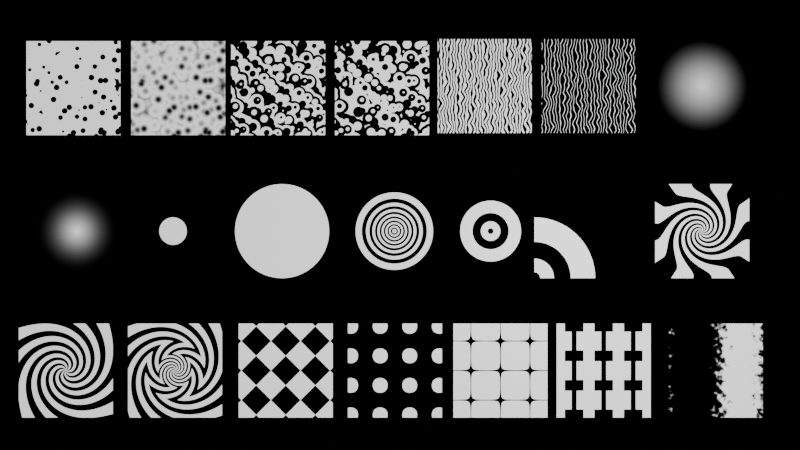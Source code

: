 # Source: Pattern02.blend  (saved by Blender 4.3.32; exported with 4.5.12 LTS)
import bpy
from mathutils import Matrix  # noqa: F401  (used for matrix-valued properties, if any)

bpy.ops.wm.read_factory_settings(use_empty=True)
scene = bpy.context.scene
scene.name = 'Scene'

# ---- collections
col_collection = bpy.data.collections.new('Collection'); scene.collection.children.link(col_collection)

# ---- materials (node trees are filled in below, after node groups)
mat_material_026 = bpy.data.materials.new('Material.026')
mat_material_027 = bpy.data.materials.new('Material.027')
mat_material_028 = bpy.data.materials.new('Material.028')
mat_material_029 = bpy.data.materials.new('Material.029')
mat_material_030 = bpy.data.materials.new('Material.030')
mat_material_031 = bpy.data.materials.new('Material.031')
mat_material_032 = bpy.data.materials.new('Material.032')
mat_material_033 = bpy.data.materials.new('Material.033')
mat_material_034 = bpy.data.materials.new('Material.034')
mat_material_035 = bpy.data.materials.new('Material.035')
mat_material_036 = bpy.data.materials.new('Material.036')
mat_material_037 = bpy.data.materials.new('Material.037')
mat_material_038 = bpy.data.materials.new('Material.038')
mat_material_039 = bpy.data.materials.new('Material.039')
mat_material_040 = bpy.data.materials.new('Material.040')
mat_material_041 = bpy.data.materials.new('Material.041')
mat_material_042 = bpy.data.materials.new('Material.042')
mat_material_043 = bpy.data.materials.new('Material.043')
mat_material_044 = bpy.data.materials.new('Material.044')
mat_material_045 = bpy.data.materials.new('Material.045')
mat_material_046 = bpy.data.materials.new('Material.046')

# ---- material node trees
mat_material_026.use_nodes = True; mat_material_026.node_tree.nodes.clear()
_N = mat_material_026.node_tree.nodes; _L = mat_material_026.node_tree.links
n0 = _N.new('ShaderNodeOutputMaterial'); n0.name = 'Material Output'; n0.location = (1618, 360)
n1 = _N.new('ShaderNodeTexWave'); n1.name = 'Wave Texture'; n1.location = (788, 297)
n1.inputs[1].default_value = 2.5
n2 = _N.new('ShaderNodeMapping'); n2.name = 'Mapping'; n2.location = (588, 306)
n3 = _N.new('ShaderNodeTexCoord'); n3.name = 'Texture Coordinate'; n3.location = (-8, 99)
n4 = _N.new('ShaderNodeMix'); n4.name = 'Mix'; n4.location = (978, 328)
n4.data_type = 'RGBA'
n4.blend_type = 'BURN'
n4.inputs[7].default_value = (0.0, 0.0, 0.0, 1.0)
n5 = _N.new('ShaderNodeMix'); n5.name = 'Mix.001'; n5.location = (1158, 355)
n5.data_type = 'RGBA'
n5.blend_type = 'DODGE'
n5.inputs[0].default_value = 1.0
n5.inputs[7].default_value = (1.0, 1.0, 1.0, 1.0)
n6 = _N.new('ShaderNodeBsdfPrincipled'); n6.name = 'Principled BSDF'; n6.location = (1338, 397)
n6.inputs[28].default_value = 1.0
n7 = _N.new('ShaderNodeTexVoronoi'); n7.name = 'Voronoi Texture'; n7.location = (184, 412)
n8 = _N.new('ShaderNodeMix'); n8.name = 'Mix.002'; n8.location = (416, 248)
n8.inputs[0].default_value = 0.9
_L.new(n6.outputs[0], n0.inputs[0])
_L.new(n1.outputs[0], n4.inputs[6])
_L.new(n4.outputs[2], n5.inputs[6])
_L.new(n5.outputs[2], n6.inputs[4])
_L.new(n5.outputs[2], n6.inputs[27])
_L.new(n5.outputs[2], n6.inputs[0])
_L.new(n2.outputs[0], n1.inputs[0])
_L.new(n3.outputs[3], n7.inputs[0])
_L.new(n7.outputs[1], n8.inputs[6])
_L.new(n3.outputs[3], n8.inputs[7])
_L.new(n7.outputs[0], n8.inputs[2])
_L.new(n8.outputs[0], n2.inputs[0])
n0.is_active_output = True
mat_material_027.use_nodes = True; mat_material_027.node_tree.nodes.clear()
_N = mat_material_027.node_tree.nodes; _L = mat_material_027.node_tree.links
n0 = _N.new('ShaderNodeOutputMaterial'); n0.name = 'Material Output'; n0.location = (1618, 360)
n1 = _N.new('ShaderNodeTexWave'); n1.name = 'Wave Texture'; n1.location = (1053, 281)
n1.inputs[1].default_value = 2.5
n2 = _N.new('ShaderNodeMapping'); n2.name = 'Mapping'; n2.location = (852, 290)
n3 = _N.new('ShaderNodeTexCoord'); n3.name = 'Texture Coordinate'; n3.location = (257, 83)
n4 = _N.new('ShaderNodeBsdfPrincipled'); n4.name = 'Principled BSDF'; n4.location = (1338, 397)
n4.inputs[28].default_value = 1.0
n5 = _N.new('ShaderNodeTexVoronoi'); n5.name = 'Voronoi Texture'; n5.location = (448, 395)
n6 = _N.new('ShaderNodeMix'); n6.name = 'Mix.002'; n6.location = (681, 231)
n6.inputs[0].default_value = 0.9
_L.new(n4.outputs[0], n0.inputs[0])
_L.new(n2.outputs[0], n1.inputs[0])
_L.new(n3.outputs[3], n5.inputs[0])
_L.new(n5.outputs[1], n6.inputs[6])
_L.new(n3.outputs[3], n6.inputs[7])
_L.new(n5.outputs[0], n6.inputs[2])
_L.new(n6.outputs[0], n2.inputs[0])
_L.new(n1.outputs[0], n4.inputs[0])
_L.new(n1.outputs[0], n4.inputs[4])
_L.new(n1.outputs[0], n4.inputs[27])
n0.is_active_output = True
mat_material_028.use_nodes = True; mat_material_028.node_tree.nodes.clear()
_N = mat_material_028.node_tree.nodes; _L = mat_material_028.node_tree.links
n0 = _N.new('ShaderNodeOutputMaterial'); n0.name = 'Material Output'; n0.location = (1618, 360)
n1 = _N.new('ShaderNodeTexWave'); n1.name = 'Wave Texture'; n1.location = (788, 297)
n1.inputs[1].default_value = 2.5
n2 = _N.new('ShaderNodeMapping'); n2.name = 'Mapping'; n2.location = (588, 306)
n3 = _N.new('ShaderNodeTexCoord'); n3.name = 'Texture Coordinate'; n3.location = (-8, 99)
n4 = _N.new('ShaderNodeMix'); n4.name = 'Mix'; n4.location = (978, 328)
n4.data_type = 'RGBA'
n4.blend_type = 'BURN'
n4.inputs[7].default_value = (0.0, 0.0, 0.0, 1.0)
n5 = _N.new('ShaderNodeMix'); n5.name = 'Mix.001'; n5.location = (1158, 355)
n5.data_type = 'RGBA'
n5.blend_type = 'DODGE'
n5.inputs[0].default_value = 1.0
n5.inputs[7].default_value = (1.0, 1.0, 1.0, 1.0)
n6 = _N.new('ShaderNodeBsdfPrincipled'); n6.name = 'Principled BSDF'; n6.location = (1338, 397)
n6.inputs[28].default_value = 1.0
n7 = _N.new('ShaderNodeTexVoronoi'); n7.name = 'Voronoi Texture'; n7.location = (184, 412)
n8 = _N.new('ShaderNodeMix'); n8.name = 'Mix.002'; n8.location = (416, 248)
n8.inputs[0].default_value = 0.7917
_L.new(n6.outputs[0], n0.inputs[0])
_L.new(n1.outputs[0], n4.inputs[6])
_L.new(n4.outputs[2], n5.inputs[6])
_L.new(n5.outputs[2], n6.inputs[4])
_L.new(n5.outputs[2], n6.inputs[27])
_L.new(n5.outputs[2], n6.inputs[0])
_L.new(n2.outputs[0], n1.inputs[0])
_L.new(n3.outputs[3], n7.inputs[0])
_L.new(n7.outputs[1], n8.inputs[6])
_L.new(n3.outputs[3], n8.inputs[7])
_L.new(n7.outputs[0], n8.inputs[2])
_L.new(n8.outputs[0], n2.inputs[0])
_L.new(n3.outputs[3], n8.inputs[3])
n0.is_active_output = True
mat_material_029.use_nodes = True; mat_material_029.node_tree.nodes.clear()
_N = mat_material_029.node_tree.nodes; _L = mat_material_029.node_tree.links
n0 = _N.new('ShaderNodeOutputMaterial'); n0.name = 'Material Output'; n0.location = (1618, 360)
n1 = _N.new('ShaderNodeTexWave'); n1.name = 'Wave Texture'; n1.location = (788, 297)
n1.inputs[1].default_value = 2.5
n2 = _N.new('ShaderNodeMapping'); n2.name = 'Mapping'; n2.location = (588, 306)
n3 = _N.new('ShaderNodeTexCoord'); n3.name = 'Texture Coordinate'; n3.location = (-8, 99)
n4 = _N.new('ShaderNodeMix'); n4.name = 'Mix'; n4.location = (978, 328)
n4.data_type = 'RGBA'
n4.blend_type = 'BURN'
n4.inputs[7].default_value = (0.0, 0.0, 0.0, 1.0)
n5 = _N.new('ShaderNodeMix'); n5.name = 'Mix.001'; n5.location = (1158, 355)
n5.data_type = 'RGBA'
n5.blend_type = 'DODGE'
n5.inputs[0].default_value = 1.0
n5.inputs[7].default_value = (1.0, 1.0, 1.0, 1.0)
n6 = _N.new('ShaderNodeBsdfPrincipled'); n6.name = 'Principled BSDF'; n6.location = (1338, 397)
n6.inputs[28].default_value = 1.0
n7 = _N.new('ShaderNodeTexVoronoi'); n7.name = 'Voronoi Texture'; n7.location = (184, 412)
n8 = _N.new('ShaderNodeMix'); n8.name = 'Mix.002'; n8.location = (416, 248)
n8.inputs[0].default_value = 0.7917
_L.new(n6.outputs[0], n0.inputs[0])
_L.new(n1.outputs[0], n4.inputs[6])
_L.new(n4.outputs[2], n5.inputs[6])
_L.new(n5.outputs[2], n6.inputs[4])
_L.new(n5.outputs[2], n6.inputs[27])
_L.new(n5.outputs[2], n6.inputs[0])
_L.new(n2.outputs[0], n1.inputs[0])
_L.new(n3.outputs[3], n7.inputs[0])
_L.new(n7.outputs[1], n8.inputs[6])
_L.new(n3.outputs[3], n8.inputs[7])
_L.new(n7.outputs[0], n8.inputs[2])
_L.new(n8.outputs[0], n2.inputs[0])
_L.new(n3.outputs[2], n8.inputs[3])
n0.is_active_output = True
mat_material_030.use_nodes = True; mat_material_030.node_tree.nodes.clear()
_N = mat_material_030.node_tree.nodes; _L = mat_material_030.node_tree.links
n0 = _N.new('ShaderNodeOutputMaterial'); n0.name = 'Material Output'; n0.location = (1618, 360)
n1 = _N.new('ShaderNodeTexWave'); n1.name = 'Wave Texture'; n1.location = (788, 297)
n2 = _N.new('ShaderNodeMapping'); n2.name = 'Mapping'; n2.location = (588, 306)
n3 = _N.new('ShaderNodeTexCoord'); n3.name = 'Texture Coordinate'; n3.location = (-8, 99)
n4 = _N.new('ShaderNodeMix'); n4.name = 'Mix'; n4.location = (978, 328)
n4.data_type = 'RGBA'
n4.blend_type = 'BURN'
n4.inputs[7].default_value = (0.0, 0.0, 0.0, 1.0)
n5 = _N.new('ShaderNodeMix'); n5.name = 'Mix.001'; n5.location = (1158, 355)
n5.data_type = 'RGBA'
n5.blend_type = 'DODGE'
n5.inputs[0].default_value = 1.0
n5.inputs[7].default_value = (1.0, 1.0, 1.0, 1.0)
n6 = _N.new('ShaderNodeBsdfPrincipled'); n6.name = 'Principled BSDF'; n6.location = (1338, 397)
n6.inputs[28].default_value = 1.0
n7 = _N.new('ShaderNodeTexVoronoi'); n7.name = 'Voronoi Texture'; n7.location = (184, 412)
n8 = _N.new('ShaderNodeMix'); n8.name = 'Mix.003'; n8.location = (384, 221)
n8.data_type = 'RGBA'
n8.inputs[0].default_value = 0.9
_L.new(n6.outputs[0], n0.inputs[0])
_L.new(n1.outputs[0], n4.inputs[6])
_L.new(n4.outputs[2], n5.inputs[6])
_L.new(n5.outputs[2], n6.inputs[4])
_L.new(n5.outputs[2], n6.inputs[27])
_L.new(n5.outputs[2], n6.inputs[0])
_L.new(n2.outputs[0], n1.inputs[0])
_L.new(n3.outputs[3], n7.inputs[0])
_L.new(n3.outputs[3], n8.inputs[7])
_L.new(n7.outputs[0], n8.inputs[6])
_L.new(n8.outputs[2], n2.inputs[0])
n0.is_active_output = True
mat_material_031.use_nodes = True; mat_material_031.node_tree.nodes.clear()
_N = mat_material_031.node_tree.nodes; _L = mat_material_031.node_tree.links
n0 = _N.new('ShaderNodeOutputMaterial'); n0.name = 'Material Output'; n0.location = (1618, 360)
n1 = _N.new('ShaderNodeTexWave'); n1.name = 'Wave Texture'; n1.location = (788, 297)
n2 = _N.new('ShaderNodeMapping'); n2.name = 'Mapping'; n2.location = (588, 306)
n3 = _N.new('ShaderNodeTexCoord'); n3.name = 'Texture Coordinate'; n3.location = (-8, 99)
n4 = _N.new('ShaderNodeMix'); n4.name = 'Mix'; n4.location = (978, 328)
n4.data_type = 'RGBA'
n4.blend_type = 'BURN'
n4.inputs[0].default_value = 0.96
n4.inputs[7].default_value = (0.0, 0.0, 0.0, 1.0)
n5 = _N.new('ShaderNodeMix'); n5.name = 'Mix.001'; n5.location = (1158, 355)
n5.data_type = 'RGBA'
n5.blend_type = 'DODGE'
n5.inputs[0].default_value = 1.0
n5.inputs[7].default_value = (1.0, 1.0, 1.0, 1.0)
n6 = _N.new('ShaderNodeBsdfPrincipled'); n6.name = 'Principled BSDF'; n6.location = (1338, 397)
n6.inputs[28].default_value = 1.0
n7 = _N.new('ShaderNodeTexVoronoi'); n7.name = 'Voronoi Texture'; n7.location = (184, 412)
n8 = _N.new('ShaderNodeMix'); n8.name = 'Mix.003'; n8.location = (384, 221)
n8.data_type = 'RGBA'
n8.inputs[0].default_value = 0.9
_L.new(n6.outputs[0], n0.inputs[0])
_L.new(n1.outputs[0], n4.inputs[6])
_L.new(n4.outputs[2], n5.inputs[6])
_L.new(n5.outputs[2], n6.inputs[4])
_L.new(n5.outputs[2], n6.inputs[27])
_L.new(n5.outputs[2], n6.inputs[0])
_L.new(n2.outputs[0], n1.inputs[0])
_L.new(n3.outputs[3], n7.inputs[0])
_L.new(n3.outputs[3], n8.inputs[7])
_L.new(n7.outputs[0], n8.inputs[6])
_L.new(n8.outputs[2], n2.inputs[0])
n0.is_active_output = True
mat_material_032.use_nodes = True; mat_material_032.node_tree.nodes.clear()
_N = mat_material_032.node_tree.nodes; _L = mat_material_032.node_tree.links
n0 = _N.new('ShaderNodeOutputMaterial'); n0.name = 'Material Output'; n0.location = (1618, 360)
n1 = _N.new('ShaderNodeTexCoord'); n1.name = 'Texture Coordinate'; n1.location = (763, 331)
n2 = _N.new('ShaderNodeTexGradient'); n2.name = 'Gradient Texture.001'; n2.location = (947, 288)
n2.gradient_type = 'QUADRATIC_SPHERE'
_L.new(n1.outputs[3], n2.inputs[0])
_L.new(n2.outputs[0], n0.inputs[0])
n0.is_active_output = True
mat_material_033.use_nodes = True; mat_material_033.node_tree.nodes.clear()
_N = mat_material_033.node_tree.nodes; _L = mat_material_033.node_tree.links
n0 = _N.new('ShaderNodeOutputMaterial'); n0.name = 'Material Output'; n0.location = (1618, 360)
n1 = _N.new('ShaderNodeTexCoord'); n1.name = 'Texture Coordinate'; n1.location = (862, 342)
n2 = _N.new('ShaderNodeBsdfPrincipled'); n2.name = 'Principled BSDF'; n2.location = (1338, 397)
n2.inputs[28].default_value = 1.0
n3 = _N.new('ShaderNodeTexGradient'); n3.name = 'Gradient Texture.001'; n3.location = (1046, 299)
n3.gradient_type = 'QUADRATIC_SPHERE'
_L.new(n2.outputs[0], n0.inputs[0])
_L.new(n1.outputs[3], n3.inputs[0])
_L.new(n3.outputs[0], n2.inputs[0])
_L.new(n3.outputs[0], n2.inputs[27])
_L.new(n3.outputs[0], n2.inputs[4])
n0.is_active_output = True
mat_material_034.use_nodes = True; mat_material_034.node_tree.nodes.clear()
_N = mat_material_034.node_tree.nodes; _L = mat_material_034.node_tree.links
n0 = _N.new('ShaderNodeOutputMaterial'); n0.name = 'Material Output'; n0.location = (1618, 360)
n1 = _N.new('ShaderNodeTexCoord'); n1.name = 'Texture Coordinate'; n1.location = (612, 278)
n2 = _N.new('ShaderNodeMix'); n2.name = 'Mix'; n2.location = (978, 328)
n2.data_type = 'RGBA'
n2.blend_type = 'BURN'
n2.inputs[7].default_value = (0.0, 0.0, 0.0, 1.0)
n3 = _N.new('ShaderNodeMix'); n3.name = 'Mix.001'; n3.location = (1158, 355)
n3.data_type = 'RGBA'
n3.blend_type = 'DODGE'
n3.inputs[0].default_value = 1.0
n3.inputs[7].default_value = (1.0, 1.0, 1.0, 1.0)
n4 = _N.new('ShaderNodeBsdfPrincipled'); n4.name = 'Principled BSDF'; n4.location = (1338, 397)
n4.inputs[28].default_value = 1.0
n5 = _N.new('ShaderNodeTexGradient'); n5.name = 'Gradient Texture.001'; n5.location = (796, 236)
n5.gradient_type = 'QUADRATIC_SPHERE'
_L.new(n4.outputs[0], n0.inputs[0])
_L.new(n2.outputs[2], n3.inputs[6])
_L.new(n1.outputs[3], n5.inputs[0])
_L.new(n3.outputs[2], n4.inputs[0])
_L.new(n3.outputs[2], n4.inputs[4])
_L.new(n3.outputs[2], n4.inputs[27])
_L.new(n5.outputs[0], n2.inputs[6])
n0.is_active_output = True
mat_material_035.use_nodes = True; mat_material_035.node_tree.nodes.clear()
_N = mat_material_035.node_tree.nodes; _L = mat_material_035.node_tree.links
n0 = _N.new('ShaderNodeOutputMaterial'); n0.name = 'Material Output'; n0.location = (1618, 360)
n1 = _N.new('ShaderNodeTexCoord'); n1.name = 'Texture Coordinate'; n1.location = (720, 261)
n2 = _N.new('ShaderNodeMix'); n2.name = 'Mix.001'; n2.location = (1158, 355)
n2.data_type = 'RGBA'
n2.blend_type = 'DODGE'
n2.inputs[0].default_value = 1.0
n2.inputs[7].default_value = (1.0, 1.0, 1.0, 1.0)
n3 = _N.new('ShaderNodeBsdfPrincipled'); n3.name = 'Principled BSDF'; n3.location = (1338, 397)
n3.inputs[28].default_value = 1.0
n4 = _N.new('ShaderNodeTexGradient'); n4.name = 'Gradient Texture.001'; n4.location = (904, 218)
n4.gradient_type = 'QUADRATIC_SPHERE'
_L.new(n3.outputs[0], n0.inputs[0])
_L.new(n1.outputs[3], n4.inputs[0])
_L.new(n2.outputs[2], n3.inputs[0])
_L.new(n2.outputs[2], n3.inputs[4])
_L.new(n2.outputs[2], n3.inputs[27])
_L.new(n4.outputs[0], n2.inputs[6])
n0.is_active_output = True
mat_material_036.use_nodes = True; mat_material_036.node_tree.nodes.clear()
_N = mat_material_036.node_tree.nodes; _L = mat_material_036.node_tree.links
n0 = _N.new('ShaderNodeOutputMaterial'); n0.name = 'Material Output'; n0.location = (1618, 360)
n1 = _N.new('ShaderNodeTexWave'); n1.name = 'Wave Texture'; n1.location = (788, 297)
n1.inputs[1].default_value = 2.5
n2 = _N.new('ShaderNodeTexCoord'); n2.name = 'Texture Coordinate'; n2.location = (385, 260)
n3 = _N.new('ShaderNodeMix'); n3.name = 'Mix'; n3.location = (978, 328)
n3.data_type = 'RGBA'
n3.blend_type = 'BURN'
n3.inputs[7].default_value = (0.0, 0.0, 0.0, 1.0)
n4 = _N.new('ShaderNodeMix'); n4.name = 'Mix.001'; n4.location = (1158, 355)
n4.data_type = 'RGBA'
n4.blend_type = 'DODGE'
n4.inputs[0].default_value = 1.0
n4.inputs[7].default_value = (1.0, 1.0, 1.0, 1.0)
n5 = _N.new('ShaderNodeBsdfPrincipled'); n5.name = 'Principled BSDF'; n5.location = (1338, 397)
n5.inputs[28].default_value = 1.0
n6 = _N.new('ShaderNodeTexGradient'); n6.name = 'Gradient Texture.001'; n6.location = (569, 217)
n6.gradient_type = 'QUADRATIC_SPHERE'
_L.new(n5.outputs[0], n0.inputs[0])
_L.new(n2.outputs[3], n6.inputs[0])
_L.new(n4.outputs[2], n5.inputs[0])
_L.new(n4.outputs[2], n5.inputs[4])
_L.new(n4.outputs[2], n5.inputs[27])
_L.new(n3.outputs[2], n4.inputs[6])
_L.new(n1.outputs[0], n3.inputs[6])
_L.new(n6.outputs[0], n1.inputs[0])
n0.is_active_output = True
mat_material_037.use_nodes = True; mat_material_037.node_tree.nodes.clear()
_N = mat_material_037.node_tree.nodes; _L = mat_material_037.node_tree.links
n0 = _N.new('ShaderNodeOutputMaterial'); n0.name = 'Material Output'; n0.location = (1618, 360)
n1 = _N.new('ShaderNodeTexWave'); n1.name = 'Wave Texture'; n1.location = (788, 297)
n2 = _N.new('ShaderNodeTexCoord'); n2.name = 'Texture Coordinate'; n2.location = (-16, 305)
n3 = _N.new('ShaderNodeMix'); n3.name = 'Mix'; n3.location = (978, 328)
n3.data_type = 'RGBA'
n3.blend_type = 'BURN'
n3.inputs[7].default_value = (0.0, 0.0, 0.0, 1.0)
n4 = _N.new('ShaderNodeMix'); n4.name = 'Mix.001'; n4.location = (1158, 355)
n4.data_type = 'RGBA'
n4.blend_type = 'DODGE'
n4.inputs[0].default_value = 1.0
n4.inputs[7].default_value = (1.0, 1.0, 1.0, 1.0)
n5 = _N.new('ShaderNodeBsdfPrincipled'); n5.name = 'Principled BSDF'; n5.location = (1338, 397)
n5.inputs[28].default_value = 1.0
n6 = _N.new('ShaderNodeTexGradient'); n6.name = 'Gradient Texture'; n6.location = (564, 339)
n6.gradient_type = 'RADIAL'
n7 = _N.new('ShaderNodeTexGradient'); n7.name = 'Gradient Texture.001'; n7.location = (168, 262)
n7.gradient_type = 'QUADRATIC_SPHERE'
_L.new(n5.outputs[0], n0.inputs[0])
_L.new(n4.outputs[2], n5.inputs[0])
_L.new(n4.outputs[2], n5.inputs[4])
_L.new(n4.outputs[2], n5.inputs[27])
_L.new(n3.outputs[2], n4.inputs[6])
_L.new(n1.outputs[0], n3.inputs[6])
_L.new(n7.outputs[0], n6.inputs[0])
_L.new(n6.outputs[0], n1.inputs[1])
_L.new(n7.outputs[0], n1.inputs[0])
_L.new(n2.outputs[3], n7.inputs[0])
n0.is_active_output = True
mat_material_038.use_nodes = True; mat_material_038.node_tree.nodes.clear()
_N = mat_material_038.node_tree.nodes; _L = mat_material_038.node_tree.links
n0 = _N.new('ShaderNodeOutputMaterial'); n0.name = 'Material Output'; n0.location = (1618, 360)
n1 = _N.new('ShaderNodeTexWave'); n1.name = 'Wave Texture'; n1.location = (788, 297)
n2 = _N.new('ShaderNodeTexCoord'); n2.name = 'Texture Coordinate'; n2.location = (-16, 305)
n3 = _N.new('ShaderNodeMix'); n3.name = 'Mix'; n3.location = (978, 328)
n3.data_type = 'RGBA'
n3.blend_type = 'BURN'
n3.inputs[7].default_value = (0.0, 0.0, 0.0, 1.0)
n4 = _N.new('ShaderNodeMix'); n4.name = 'Mix.001'; n4.location = (1158, 355)
n4.data_type = 'RGBA'
n4.blend_type = 'DODGE'
n4.inputs[0].default_value = 1.0
n4.inputs[7].default_value = (1.0, 1.0, 1.0, 1.0)
n5 = _N.new('ShaderNodeBsdfPrincipled'); n5.name = 'Principled BSDF'; n5.location = (1338, 397)
n5.inputs[28].default_value = 1.0
n6 = _N.new('ShaderNodeTexGradient'); n6.name = 'Gradient Texture'; n6.location = (540, 335)
n6.gradient_type = 'RADIAL'
n7 = _N.new('ShaderNodeTexGradient'); n7.name = 'Gradient Texture.001'; n7.location = (168, 262)
n7.gradient_type = 'QUADRATIC_SPHERE'
_L.new(n5.outputs[0], n0.inputs[0])
_L.new(n4.outputs[2], n5.inputs[0])
_L.new(n4.outputs[2], n5.inputs[4])
_L.new(n4.outputs[2], n5.inputs[27])
_L.new(n3.outputs[2], n4.inputs[6])
_L.new(n1.outputs[0], n3.inputs[6])
_L.new(n7.outputs[0], n6.inputs[0])
_L.new(n6.outputs[0], n1.inputs[1])
_L.new(n7.outputs[0], n1.inputs[0])
_L.new(n2.outputs[2], n7.inputs[0])
n0.is_active_output = True
mat_material_039.use_nodes = True; mat_material_039.node_tree.nodes.clear()
_N = mat_material_039.node_tree.nodes; _L = mat_material_039.node_tree.links
n0 = _N.new('ShaderNodeOutputMaterial'); n0.name = 'Material Output'; n0.location = (1441, 686)
n1 = _N.new('ShaderNodeTexWave'); n1.name = 'Wave Texture.001'; n1.location = (593, 650)
n1.inputs[1].default_value = 2.5
n2 = _N.new('ShaderNodeMapping'); n2.name = 'Mapping'; n2.location = (232, 656)
n3 = _N.new('ShaderNodeTexCoord'); n3.name = 'Texture Coordinate.001'; n3.location = (-646, 517)
n4 = _N.new('ShaderNodeMix'); n4.name = 'Mix.002'; n4.location = (782, 682)
n4.data_type = 'RGBA'
n4.blend_type = 'BURN'
n4.inputs[7].default_value = (0.0, 0.0, 0.0, 1.0)
n5 = _N.new('ShaderNodeMix'); n5.name = 'Mix.003'; n5.location = (962, 708)
n5.data_type = 'RGBA'
n5.blend_type = 'DODGE'
n5.inputs[0].default_value = 1.0
n5.inputs[7].default_value = (1.0, 1.0, 1.0, 1.0)
n6 = _N.new('ShaderNodeBsdfPrincipled'); n6.name = 'Principled BSDF.001'; n6.location = (1142, 750)
n6.inputs[28].default_value = 1.0
n7 = _N.new('ShaderNodeTexGradient'); n7.name = 'Gradient Texture.002'; n7.location = (412, 602)
n7.gradient_type = 'RADIAL'
n8 = _N.new('ShaderNodeValToRGB'); n8.name = 'Color Ramp'; n8.location = (-280, 460)
while len(n8.color_ramp.elements) > 1: n8.color_ramp.elements.remove(n8.color_ramp.elements[-1])
n8.color_ramp.elements[0].position = 0.0; n8.color_ramp.elements[0].color = (0.0, 0.0, 0.0, 1.0)
_e = n8.color_ramp.elements.new(1.0); _e.color = (1.0, 1.0, 1.0, 1.0)
n9 = _N.new('ShaderNodeVectorMath'); n9.name = 'Vector Math'; n9.location = (0, 470)
n9.operation = 'MULTIPLY'
n9.inputs[1].default_value = (0.0, 0.0, 5.0)
n10 = _N.new('ShaderNodeTexGradient'); n10.name = 'Gradient Texture'; n10.location = (-460, 394)
n10.gradient_type = 'QUADRATIC_SPHERE'
_L.new(n7.outputs[0], n1.inputs[0])
_L.new(n1.outputs[0], n4.inputs[6])
_L.new(n4.outputs[2], n5.inputs[6])
_L.new(n5.outputs[2], n6.inputs[4])
_L.new(n5.outputs[2], n6.inputs[27])
_L.new(n5.outputs[2], n6.inputs[0])
_L.new(n2.outputs[0], n7.inputs[0])
_L.new(n3.outputs[3], n10.inputs[0])
_L.new(n3.outputs[3], n2.inputs[0])
_L.new(n10.outputs[0], n8.inputs[0])
_L.new(n8.outputs[0], n9.inputs[0])
_L.new(n6.outputs[0], n0.inputs[0])
_L.new(n9.outputs[0], n2.inputs[2])
n0.is_active_output = True
mat_material_040.use_nodes = True; mat_material_040.node_tree.nodes.clear()
_N = mat_material_040.node_tree.nodes; _L = mat_material_040.node_tree.links
n0 = _N.new('ShaderNodeOutputMaterial'); n0.name = 'Material Output'; n0.location = (1441, 686)
n1 = _N.new('ShaderNodeTexWave'); n1.name = 'Wave Texture.001'; n1.location = (593, 650)
n1.inputs[1].default_value = 2.5
n2 = _N.new('ShaderNodeMapping'); n2.name = 'Mapping'; n2.location = (232, 656)
n3 = _N.new('ShaderNodeTexCoord'); n3.name = 'Texture Coordinate.001'; n3.location = (-870, 491)
n4 = _N.new('ShaderNodeMix'); n4.name = 'Mix.002'; n4.location = (782, 682)
n4.data_type = 'RGBA'
n4.blend_type = 'BURN'
n4.inputs[7].default_value = (0.0, 0.0, 0.0, 1.0)
n5 = _N.new('ShaderNodeMix'); n5.name = 'Mix.003'; n5.location = (962, 708)
n5.data_type = 'RGBA'
n5.blend_type = 'DODGE'
n5.inputs[0].default_value = 1.0
n5.inputs[7].default_value = (1.0, 1.0, 1.0, 1.0)
n6 = _N.new('ShaderNodeBsdfPrincipled'); n6.name = 'Principled BSDF.001'; n6.location = (1142, 750)
n6.inputs[28].default_value = 1.0
n7 = _N.new('ShaderNodeTexGradient'); n7.name = 'Gradient Texture.002'; n7.location = (412, 602)
n7.gradient_type = 'RADIAL'
n8 = _N.new('ShaderNodeValToRGB'); n8.name = 'Color Ramp'; n8.location = (-306, 456)
while len(n8.color_ramp.elements) > 1: n8.color_ramp.elements.remove(n8.color_ramp.elements[-1])
n8.color_ramp.elements[0].position = 0.0; n8.color_ramp.elements[0].color = (0.0, 0.0, 0.0, 1.0)
_e = n8.color_ramp.elements.new(1.0); _e.color = (1.0, 1.0, 1.0, 1.0)
n9 = _N.new('ShaderNodeVectorMath'); n9.name = 'Vector Math'; n9.location = (-685, 338)
n9.operation = 'MULTIPLY'
n9.inputs[1].default_value = (0.6, 0.6, 0.0)
n10 = _N.new('ShaderNodeTexGradient'); n10.name = 'Gradient Texture'; n10.location = (-486, 390)
n10.gradient_type = 'QUADRATIC_SPHERE'
n11 = _N.new('ShaderNodeVectorMath'); n11.name = 'Vector Math.001'; n11.location = (-3, 499)
n11.operation = 'MULTIPLY'
n11.inputs[1].default_value = (0.0, 0.0, 5.0)
_L.new(n7.outputs[0], n1.inputs[0])
_L.new(n1.outputs[0], n4.inputs[6])
_L.new(n4.outputs[2], n5.inputs[6])
_L.new(n5.outputs[2], n6.inputs[4])
_L.new(n5.outputs[2], n6.inputs[27])
_L.new(n5.outputs[2], n6.inputs[0])
_L.new(n2.outputs[0], n7.inputs[0])
_L.new(n9.outputs[0], n10.inputs[0])
_L.new(n10.outputs[0], n8.inputs[0])
_L.new(n6.outputs[0], n0.inputs[0])
_L.new(n11.outputs[0], n2.inputs[2])
_L.new(n3.outputs[3], n2.inputs[0])
_L.new(n3.outputs[3], n9.inputs[0])
_L.new(n8.outputs[0], n11.inputs[0])
n0.is_active_output = True
mat_material_041.use_nodes = True; mat_material_041.node_tree.nodes.clear()
_N = mat_material_041.node_tree.nodes; _L = mat_material_041.node_tree.links
n0 = _N.new('ShaderNodeOutputMaterial'); n0.name = 'Material Output'; n0.location = (1441, 686)
n1 = _N.new('ShaderNodeTexWave'); n1.name = 'Wave Texture.001'; n1.location = (593, 650)
n1.inputs[1].default_value = 2.5
n2 = _N.new('ShaderNodeMapping'); n2.name = 'Mapping'; n2.location = (232, 656)
n3 = _N.new('ShaderNodeTexCoord'); n3.name = 'Texture Coordinate.001'; n3.location = (-870, 491)
n4 = _N.new('ShaderNodeMix'); n4.name = 'Mix.002'; n4.location = (782, 682)
n4.data_type = 'RGBA'
n4.blend_type = 'BURN'
n4.inputs[7].default_value = (0.0, 0.0, 0.0, 1.0)
n5 = _N.new('ShaderNodeMix'); n5.name = 'Mix.003'; n5.location = (962, 708)
n5.data_type = 'RGBA'
n5.blend_type = 'DODGE'
n5.inputs[0].default_value = 1.0
n5.inputs[7].default_value = (1.0, 1.0, 1.0, 1.0)
n6 = _N.new('ShaderNodeBsdfPrincipled'); n6.name = 'Principled BSDF.001'; n6.location = (1142, 750)
n6.inputs[28].default_value = 1.0
n7 = _N.new('ShaderNodeTexGradient'); n7.name = 'Gradient Texture.002'; n7.location = (412, 602)
n7.gradient_type = 'RADIAL'
n8 = _N.new('ShaderNodeValToRGB'); n8.name = 'Color Ramp'; n8.location = (-306, 456)
while len(n8.color_ramp.elements) > 1: n8.color_ramp.elements.remove(n8.color_ramp.elements[-1])
n8.color_ramp.elements[0].position = 0.0; n8.color_ramp.elements[0].color = (0.0, 0.0, 0.0, 1.0)
_e = n8.color_ramp.elements.new(0.3909); _e.color = (0.5, 0.5, 0.5, 1.0)
_e = n8.color_ramp.elements.new(0.6136); _e.color = (0.25, 0.25, 0.25, 1.0)
_e = n8.color_ramp.elements.new(1.0); _e.color = (1.0, 1.0, 1.0, 1.0)
n9 = _N.new('ShaderNodeVectorMath'); n9.name = 'Vector Math'; n9.location = (-685, 338)
n9.operation = 'MULTIPLY'
n9.inputs[1].default_value = (0.6, 0.6, 0.0)
n10 = _N.new('ShaderNodeTexGradient'); n10.name = 'Gradient Texture'; n10.location = (-486, 390)
n10.gradient_type = 'QUADRATIC_SPHERE'
n11 = _N.new('ShaderNodeVectorMath'); n11.name = 'Vector Math.001'; n11.location = (-3, 499)
n11.operation = 'MULTIPLY'
n11.inputs[1].default_value = (0.0, 0.0, 5.0)
_L.new(n7.outputs[0], n1.inputs[0])
_L.new(n1.outputs[0], n4.inputs[6])
_L.new(n4.outputs[2], n5.inputs[6])
_L.new(n5.outputs[2], n6.inputs[4])
_L.new(n5.outputs[2], n6.inputs[27])
_L.new(n5.outputs[2], n6.inputs[0])
_L.new(n2.outputs[0], n7.inputs[0])
_L.new(n9.outputs[0], n10.inputs[0])
_L.new(n10.outputs[0], n8.inputs[0])
_L.new(n6.outputs[0], n0.inputs[0])
_L.new(n11.outputs[0], n2.inputs[2])
_L.new(n3.outputs[3], n2.inputs[0])
_L.new(n3.outputs[3], n9.inputs[0])
_L.new(n8.outputs[0], n11.inputs[0])
n0.is_active_output = True
mat_material_042.use_nodes = True; mat_material_042.node_tree.nodes.clear()
_N = mat_material_042.node_tree.nodes; _L = mat_material_042.node_tree.links
n0 = _N.new('ShaderNodeOutputMaterial'); n0.name = 'Material Output'; n0.location = (1471, 686)
n1 = _N.new('ShaderNodeTexWave'); n1.name = 'Wave Texture.001'; n1.location = (450, 444)
n1.bands_direction = 'Y'
n1.inputs[1].default_value = 0.5
n2 = _N.new('ShaderNodeMapping'); n2.name = 'Mapping'; n2.location = (232, 656)
n3 = _N.new('ShaderNodeTexCoord'); n3.name = 'Texture Coordinate.001'; n3.location = (-22, 645)
n4 = _N.new('ShaderNodeMix'); n4.name = 'Mix.002'; n4.location = (812, 682)
n4.data_type = 'RGBA'
n4.blend_type = 'BURN'
n4.inputs[7].default_value = (0.0, 0.0, 0.0, 1.0)
n5 = _N.new('ShaderNodeMix'); n5.name = 'Mix.003'; n5.location = (992, 708)
n5.data_type = 'RGBA'
n5.blend_type = 'DODGE'
n5.inputs[0].default_value = 1.0
n5.inputs[7].default_value = (1.0, 1.0, 1.0, 1.0)
n6 = _N.new('ShaderNodeBsdfPrincipled'); n6.name = 'Principled BSDF.001'; n6.location = (1172, 750)
n6.inputs[28].default_value = 1.0
n7 = _N.new('ShaderNodeTexWave'); n7.name = 'Wave Texture.002'; n7.location = (442, 779)
n7.inputs[1].default_value = 0.5
n8 = _N.new('ShaderNodeMix'); n8.name = 'Mix'; n8.location = (632, 616)
n8.data_type = 'RGBA'
_L.new(n4.outputs[2], n5.inputs[6])
_L.new(n5.outputs[2], n6.inputs[4])
_L.new(n5.outputs[2], n6.inputs[27])
_L.new(n5.outputs[2], n6.inputs[0])
_L.new(n6.outputs[0], n0.inputs[0])
_L.new(n3.outputs[3], n2.inputs[0])
_L.new(n2.outputs[0], n1.inputs[0])
_L.new(n2.outputs[0], n7.inputs[0])
_L.new(n8.outputs[2], n4.inputs[6])
_L.new(n7.outputs[0], n8.inputs[6])
_L.new(n1.outputs[0], n8.inputs[7])
n0.is_active_output = True
mat_material_043.use_nodes = True; mat_material_043.node_tree.nodes.clear()
_N = mat_material_043.node_tree.nodes; _L = mat_material_043.node_tree.links
n0 = _N.new('ShaderNodeOutputMaterial'); n0.name = 'Material Output'; n0.location = (1471, 686)
n1 = _N.new('ShaderNodeTexWave'); n1.name = 'Wave Texture.001'; n1.location = (450, 444)
n1.bands_direction = 'Y'
n1.inputs[1].default_value = 0.5
n2 = _N.new('ShaderNodeMapping'); n2.name = 'Mapping'; n2.location = (232, 656)
n3 = _N.new('ShaderNodeTexCoord'); n3.name = 'Texture Coordinate.001'; n3.location = (-22, 645)
n4 = _N.new('ShaderNodeMix'); n4.name = 'Mix.002'; n4.location = (812, 682)
n4.data_type = 'RGBA'
n4.blend_type = 'BURN'
n4.inputs[7].default_value = (0.0, 0.0, 0.0, 1.0)
n5 = _N.new('ShaderNodeMix'); n5.name = 'Mix.003'; n5.location = (992, 708)
n5.data_type = 'RGBA'
n5.blend_type = 'DODGE'
n5.inputs[0].default_value = 1.0
n5.inputs[7].default_value = (1.0, 1.0, 1.0, 1.0)
n6 = _N.new('ShaderNodeBsdfPrincipled'); n6.name = 'Principled BSDF.001'; n6.location = (1172, 750)
n6.inputs[28].default_value = 1.0
n7 = _N.new('ShaderNodeTexWave'); n7.name = 'Wave Texture.002'; n7.location = (442, 779)
n7.inputs[1].default_value = 0.5
n8 = _N.new('ShaderNodeMix'); n8.name = 'Mix'; n8.location = (632, 616)
n8.data_type = 'RGBA'
n8.blend_type = 'MULTIPLY'
n8.inputs[0].default_value = 1.0
_L.new(n4.outputs[2], n5.inputs[6])
_L.new(n5.outputs[2], n6.inputs[4])
_L.new(n5.outputs[2], n6.inputs[27])
_L.new(n5.outputs[2], n6.inputs[0])
_L.new(n6.outputs[0], n0.inputs[0])
_L.new(n3.outputs[3], n2.inputs[0])
_L.new(n2.outputs[0], n1.inputs[0])
_L.new(n2.outputs[0], n7.inputs[0])
_L.new(n8.outputs[2], n4.inputs[6])
_L.new(n7.outputs[0], n8.inputs[6])
_L.new(n1.outputs[0], n8.inputs[7])
n0.is_active_output = True
mat_material_044.use_nodes = True; mat_material_044.node_tree.nodes.clear()
_N = mat_material_044.node_tree.nodes; _L = mat_material_044.node_tree.links
n0 = _N.new('ShaderNodeOutputMaterial'); n0.name = 'Material Output'; n0.location = (1471, 686)
n1 = _N.new('ShaderNodeTexWave'); n1.name = 'Wave Texture.001'; n1.location = (450, 444)
n1.bands_direction = 'Y'
n1.inputs[1].default_value = 0.5
n2 = _N.new('ShaderNodeMapping'); n2.name = 'Mapping'; n2.location = (232, 656)
n3 = _N.new('ShaderNodeTexCoord'); n3.name = 'Texture Coordinate.001'; n3.location = (-22, 645)
n4 = _N.new('ShaderNodeMix'); n4.name = 'Mix.002'; n4.location = (812, 682)
n4.data_type = 'RGBA'
n4.blend_type = 'BURN'
n4.inputs[0].default_value = 0.002
n4.inputs[7].default_value = (0.0, 0.0, 0.0, 1.0)
n5 = _N.new('ShaderNodeMix'); n5.name = 'Mix.003'; n5.location = (992, 708)
n5.data_type = 'RGBA'
n5.blend_type = 'DODGE'
n5.inputs[0].default_value = 1.0
n5.inputs[7].default_value = (1.0, 1.0, 1.0, 1.0)
n6 = _N.new('ShaderNodeBsdfPrincipled'); n6.name = 'Principled BSDF.001'; n6.location = (1172, 750)
n6.inputs[28].default_value = 1.0
n7 = _N.new('ShaderNodeTexWave'); n7.name = 'Wave Texture.002'; n7.location = (442, 779)
n7.inputs[1].default_value = 0.5
n8 = _N.new('ShaderNodeMix'); n8.name = 'Mix'; n8.location = (632, 616)
n8.data_type = 'RGBA'
n8.blend_type = 'MULTIPLY'
n8.inputs[0].default_value = 1.0
_L.new(n4.outputs[2], n5.inputs[6])
_L.new(n5.outputs[2], n6.inputs[4])
_L.new(n5.outputs[2], n6.inputs[27])
_L.new(n5.outputs[2], n6.inputs[0])
_L.new(n6.outputs[0], n0.inputs[0])
_L.new(n3.outputs[3], n2.inputs[0])
_L.new(n2.outputs[0], n1.inputs[0])
_L.new(n2.outputs[0], n7.inputs[0])
_L.new(n8.outputs[2], n4.inputs[6])
_L.new(n7.outputs[0], n8.inputs[6])
_L.new(n1.outputs[0], n8.inputs[7])
n0.is_active_output = True
mat_material_045.use_nodes = True; mat_material_045.node_tree.nodes.clear()
_N = mat_material_045.node_tree.nodes; _L = mat_material_045.node_tree.links
n0 = _N.new('ShaderNodeOutputMaterial'); n0.name = 'Material Output'; n0.location = (1471, 686)
n1 = _N.new('ShaderNodeTexWave'); n1.name = 'Wave Texture.001'; n1.location = (140, 566)
n1.bands_direction = 'Y'
n1.inputs[1].default_value = 0.5
n2 = _N.new('ShaderNodeMapping'); n2.name = 'Mapping'; n2.location = (-78, 778)
n3 = _N.new('ShaderNodeTexCoord'); n3.name = 'Texture Coordinate.001'; n3.location = (-332, 767)
n4 = _N.new('ShaderNodeMix'); n4.name = 'Mix.002'; n4.location = (812, 682)
n4.data_type = 'RGBA'
n4.blend_type = 'BURN'
n4.inputs[0].default_value = 0.07
n4.inputs[7].default_value = (0.0, 0.0, 0.0, 1.0)
n5 = _N.new('ShaderNodeMix'); n5.name = 'Mix.003'; n5.location = (992, 708)
n5.data_type = 'RGBA'
n5.blend_type = 'DODGE'
n5.inputs[0].default_value = 1.0
n5.inputs[7].default_value = (1.0, 1.0, 1.0, 1.0)
n6 = _N.new('ShaderNodeBsdfPrincipled'); n6.name = 'Principled BSDF.001'; n6.location = (1172, 750)
n6.inputs[28].default_value = 1.0
n7 = _N.new('ShaderNodeTexWave'); n7.name = 'Wave Texture.002'; n7.location = (132, 901)
n7.inputs[1].default_value = 0.5
n8 = _N.new('ShaderNodeMix'); n8.name = 'Mix'; n8.location = (632, 616)
n8.data_type = 'RGBA'
n8.blend_type = 'MULTIPLY'
n8.inputs[0].default_value = 0.9
n9 = _N.new('ShaderNodeValToRGB'); n9.name = 'Color Ramp'; n9.location = (330, 565)
n9.color_ramp.interpolation = 'CONSTANT'
while len(n9.color_ramp.elements) > 1: n9.color_ramp.elements.remove(n9.color_ramp.elements[-1])
n9.color_ramp.elements[0].position = 0.0; n9.color_ramp.elements[0].color = (1.0, 1.0, 1.0, 1.0)
_e = n9.color_ramp.elements.new(0.7); _e.color = (0.0, 0.0, 0.0, 1.0)
_L.new(n4.outputs[2], n5.inputs[6])
_L.new(n5.outputs[2], n6.inputs[4])
_L.new(n5.outputs[2], n6.inputs[27])
_L.new(n5.outputs[2], n6.inputs[0])
_L.new(n6.outputs[0], n0.inputs[0])
_L.new(n3.outputs[3], n2.inputs[0])
_L.new(n2.outputs[0], n1.inputs[0])
_L.new(n2.outputs[0], n7.inputs[0])
_L.new(n8.outputs[2], n4.inputs[6])
_L.new(n7.outputs[0], n8.inputs[6])
_L.new(n9.outputs[0], n8.inputs[7])
_L.new(n1.outputs[0], n9.inputs[0])
n0.is_active_output = True
mat_material_046.use_nodes = True; mat_material_046.node_tree.nodes.clear()
_N = mat_material_046.node_tree.nodes; _L = mat_material_046.node_tree.links
n0 = _N.new('ShaderNodeOutputMaterial'); n0.name = 'Material Output'; n0.location = (1471, 686)
n1 = _N.new('ShaderNodeMapping'); n1.name = 'Mapping'; n1.location = (354, 565)
n2 = _N.new('ShaderNodeTexCoord'); n2.name = 'Texture Coordinate.001'; n2.location = (-320, 450)
n3 = _N.new('ShaderNodeMix'); n3.name = 'Mix.002'; n3.location = (812, 682)
n3.data_type = 'RGBA'
n3.blend_type = 'BURN'
n3.inputs[7].default_value = (0.0, 0.0, 0.0, 1.0)
n4 = _N.new('ShaderNodeMix'); n4.name = 'Mix.003'; n4.location = (992, 708)
n4.data_type = 'RGBA'
n4.blend_type = 'DODGE'
n4.inputs[7].default_value = (1.0, 1.0, 1.0, 1.0)
n5 = _N.new('ShaderNodeBsdfPrincipled'); n5.name = 'Principled BSDF.001'; n5.location = (1172, 750)
n5.inputs[28].default_value = 1.0
n6 = _N.new('ShaderNodeTexWave'); n6.name = 'Wave Texture.002'; n6.location = (564, 688)
n6.inputs[1].default_value = 0.3
n7 = _N.new('ShaderNodeTexNoise'); n7.name = 'Noise Texture'; n7.location = (-84, 653)
n7.inputs[2].default_value = 7.0
n8 = _N.new('ShaderNodeMix'); n8.name = 'Mix'; n8.location = (139, 489)
n8.data_type = 'RGBA'
_L.new(n3.outputs[2], n4.inputs[6])
_L.new(n4.outputs[2], n5.inputs[4])
_L.new(n4.outputs[2], n5.inputs[27])
_L.new(n4.outputs[2], n5.inputs[0])
_L.new(n5.outputs[0], n0.inputs[0])
_L.new(n1.outputs[0], n6.inputs[0])
_L.new(n6.outputs[0], n3.inputs[6])
_L.new(n2.outputs[3], n7.inputs[0])
_L.new(n7.outputs[1], n8.inputs[6])
_L.new(n2.outputs[3], n8.inputs[7])
_L.new(n8.outputs[2], n1.inputs[0])
n0.is_active_output = True

# ---- world
world_world = bpy.data.worlds.new('World'); scene.world = world_world
world_world.use_nodes = True; world_world.node_tree.nodes.clear()
_N = world_world.node_tree.nodes; _L = world_world.node_tree.links
n0 = _N.new('ShaderNodeOutputWorld'); n0.name = 'World Output'; n0.location = (300, 300)
n1 = _N.new('ShaderNodeBackground'); n1.name = 'Background'; n1.location = (10, 300)
n1.inputs[0].default_value = (0.0, 0.0, 0.0, 0.0)
_L.new(n1.outputs[0], n0.inputs[0])
n0.is_active_output = True
world_world.color = (0.05127, 0.05127, 0.05127)
world_world.sun_shadow_jitter_overblur = 0.0

# ---- cameras
cam_camera = bpy.data.cameras.new('Camera')
cam_camera.clip_end = 100.0
cam_camera.ortho_scale = 7.314

# ---- lights
light_light = bpy.data.lights.new('Light', 'POINT')
light_light.energy = 1000.0
light_light.shadow_soft_size = 0.1

# ---- meshes
me_plane_025 = bpy.data.meshes.new('Plane.025')
me_plane_025.from_pydata([(-1.0, -1.0, 0.0), (1.0, -1.0, 0.0), (-1.0, 1.0, 0.0), (1.0, 1.0, 0.0)], [], [(0, 1, 3, 2)])
_uv = me_plane_025.uv_layers.new(name='UVMap')
_uv.uv.foreach_set('vector', [0.0, 0.0, 1.0, 0.0, 1.0, 1.0, 0.0, 1.0])
me_plane_025.materials.append(mat_material_026)
me_plane_025.update()
me_plane_026 = bpy.data.meshes.new('Plane.026')
me_plane_026.from_pydata([(-1.0, -1.0, 0.0), (1.0, -1.0, 0.0), (-1.0, 1.0, 0.0), (1.0, 1.0, 0.0)], [], [(0, 1, 3, 2)])
_uv = me_plane_026.uv_layers.new(name='UVMap')
_uv.uv.foreach_set('vector', [0.0, 0.0, 1.0, 0.0, 1.0, 1.0, 0.0, 1.0])
me_plane_026.materials.append(mat_material_027)
me_plane_026.update()
me_plane_027 = bpy.data.meshes.new('Plane.027')
me_plane_027.from_pydata([(-1.0, -1.0, 0.0), (1.0, -1.0, 0.0), (-1.0, 1.0, 0.0), (1.0, 1.0, 0.0)], [], [(0, 1, 3, 2)])
_uv = me_plane_027.uv_layers.new(name='UVMap')
_uv.uv.foreach_set('vector', [0.0, 0.0, 1.0, 0.0, 1.0, 1.0, 0.0, 1.0])
me_plane_027.materials.append(mat_material_028)
me_plane_027.update()
me_plane_028 = bpy.data.meshes.new('Plane.028')
me_plane_028.from_pydata([(-1.0, -1.0, 0.0), (1.0, -1.0, 0.0), (-1.0, 1.0, 0.0), (1.0, 1.0, 0.0)], [], [(0, 1, 3, 2)])
_uv = me_plane_028.uv_layers.new(name='UVMap')
_uv.uv.foreach_set('vector', [0.0, 0.0, 1.0, 0.0, 1.0, 1.0, 0.0, 1.0])
me_plane_028.materials.append(mat_material_029)
me_plane_028.update()
me_plane_029 = bpy.data.meshes.new('Plane.029')
me_plane_029.from_pydata([(-1.0, -1.0, 0.0), (1.0, -1.0, 0.0), (-1.0, 1.0, 0.0), (1.0, 1.0, 0.0)], [], [(0, 1, 3, 2)])
_uv = me_plane_029.uv_layers.new(name='UVMap')
_uv.uv.foreach_set('vector', [0.0, 0.0, 1.0, 0.0, 1.0, 1.0, 0.0, 1.0])
me_plane_029.materials.append(mat_material_030)
me_plane_029.update()
me_plane_030 = bpy.data.meshes.new('Plane.030')
me_plane_030.from_pydata([(-1.0, -1.0, 0.0), (1.0, -1.0, 0.0), (-1.0, 1.0, 0.0), (1.0, 1.0, 0.0)], [], [(0, 1, 3, 2)])
_uv = me_plane_030.uv_layers.new(name='UVMap')
_uv.uv.foreach_set('vector', [0.0, 0.0, 1.0, 0.0, 1.0, 1.0, 0.0, 1.0])
me_plane_030.materials.append(mat_material_031)
me_plane_030.update()
me_plane_031 = bpy.data.meshes.new('Plane.031')
me_plane_031.from_pydata([(-1.0, -1.0, 0.0), (1.0, -1.0, 0.0), (-1.0, 1.0, 0.0), (1.0, 1.0, 0.0)], [], [(0, 1, 3, 2)])
_uv = me_plane_031.uv_layers.new(name='UVMap')
_uv.uv.foreach_set('vector', [0.0, 0.0, 1.0, 0.0, 1.0, 1.0, 0.0, 1.0])
me_plane_031.materials.append(mat_material_032)
me_plane_031.update()
me_plane_032 = bpy.data.meshes.new('Plane.032')
me_plane_032.from_pydata([(-1.0, -1.0, 0.0), (1.0, -1.0, 0.0), (-1.0, 1.0, 0.0), (1.0, 1.0, 0.0)], [], [(0, 1, 3, 2)])
_uv = me_plane_032.uv_layers.new(name='UVMap')
_uv.uv.foreach_set('vector', [0.0, 0.0, 1.0, 0.0, 1.0, 1.0, 0.0, 1.0])
me_plane_032.materials.append(mat_material_033)
me_plane_032.update()
me_plane_033 = bpy.data.meshes.new('Plane.033')
me_plane_033.from_pydata([(-1.0, -1.0, 0.0), (1.0, -1.0, 0.0), (-1.0, 1.0, 0.0), (1.0, 1.0, 0.0)], [], [(0, 1, 3, 2)])
_uv = me_plane_033.uv_layers.new(name='UVMap')
_uv.uv.foreach_set('vector', [0.0, 0.0, 1.0, 0.0, 1.0, 1.0, 0.0, 1.0])
me_plane_033.materials.append(mat_material_034)
me_plane_033.update()
me_plane_034 = bpy.data.meshes.new('Plane.034')
me_plane_034.from_pydata([(-1.0, -1.0, 0.0), (1.0, -1.0, 0.0), (-1.0, 1.0, 0.0), (1.0, 1.0, 0.0)], [], [(0, 1, 3, 2)])
_uv = me_plane_034.uv_layers.new(name='UVMap')
_uv.uv.foreach_set('vector', [0.0, 0.0, 1.0, 0.0, 1.0, 1.0, 0.0, 1.0])
me_plane_034.materials.append(mat_material_035)
me_plane_034.update()
me_plane_035 = bpy.data.meshes.new('Plane.035')
me_plane_035.from_pydata([(-1.0, -1.0, 0.0), (1.0, -1.0, 0.0), (-1.0, 1.0, 0.0), (1.0, 1.0, 0.0)], [], [(0, 1, 3, 2)])
_uv = me_plane_035.uv_layers.new(name='UVMap')
_uv.uv.foreach_set('vector', [0.0, 0.0, 1.0, 0.0, 1.0, 1.0, 0.0, 1.0])
me_plane_035.materials.append(mat_material_036)
me_plane_035.update()
me_plane_036 = bpy.data.meshes.new('Plane.036')
me_plane_036.from_pydata([(-1.0, -1.0, 0.0), (1.0, -1.0, 0.0), (-1.0, 1.0, 0.0), (1.0, 1.0, 0.0)], [], [(0, 1, 3, 2)])
_uv = me_plane_036.uv_layers.new(name='UVMap')
_uv.uv.foreach_set('vector', [0.0, 0.0, 1.0, 0.0, 1.0, 1.0, 0.0, 1.0])
me_plane_036.materials.append(mat_material_037)
me_plane_036.update()
me_plane_037 = bpy.data.meshes.new('Plane.037')
me_plane_037.from_pydata([(-1.0, -1.0, 0.0), (1.0, -1.0, 0.0), (-1.0, 1.0, 0.0), (1.0, 1.0, 0.0)], [], [(0, 1, 3, 2)])
_uv = me_plane_037.uv_layers.new(name='UVMap')
_uv.uv.foreach_set('vector', [0.0, 0.0, 1.0, 0.0, 1.0, 1.0, 0.0, 1.0])
me_plane_037.materials.append(mat_material_038)
me_plane_037.update()
me_plane_001 = bpy.data.meshes.new('Plane.001')
me_plane_001.from_pydata([(-1.0, -1.0, 0.0), (1.0, -1.0, 0.0), (-1.0, 1.0, 0.0), (1.0, 1.0, 0.0)], [], [(0, 1, 3, 2)])
_uv = me_plane_001.uv_layers.new(name='UVMap')
_uv.uv.foreach_set('vector', [0.0, 0.0, 1.0, 0.0, 1.0, 1.0, 0.0, 1.0])
me_plane_001.materials.append(mat_material_039)
me_plane_001.update()
me_plane_002 = bpy.data.meshes.new('Plane.002')
me_plane_002.from_pydata([(-1.0, -1.0, 0.0), (1.0, -1.0, 0.0), (-1.0, 1.0, 0.0), (1.0, 1.0, 0.0)], [], [(0, 1, 3, 2)])
_uv = me_plane_002.uv_layers.new(name='UVMap')
_uv.uv.foreach_set('vector', [0.0, 0.0, 1.0, 0.0, 1.0, 1.0, 0.0, 1.0])
me_plane_002.materials.append(mat_material_040)
me_plane_002.update()
me_plane_003 = bpy.data.meshes.new('Plane.003')
me_plane_003.from_pydata([(-1.0, -1.0, 0.0), (1.0, -1.0, 0.0), (-1.0, 1.0, 0.0), (1.0, 1.0, 0.0)], [], [(0, 1, 3, 2)])
_uv = me_plane_003.uv_layers.new(name='UVMap')
_uv.uv.foreach_set('vector', [0.0, 0.0, 1.0, 0.0, 1.0, 1.0, 0.0, 1.0])
me_plane_003.materials.append(mat_material_041)
me_plane_003.update()
me_plane_004 = bpy.data.meshes.new('Plane.004')
me_plane_004.from_pydata([(-1.0, -1.0, 0.0), (1.0, -1.0, 0.0), (-1.0, 1.0, 0.0), (1.0, 1.0, 0.0)], [], [(0, 1, 3, 2)])
_uv = me_plane_004.uv_layers.new(name='UVMap')
_uv.uv.foreach_set('vector', [0.0, 0.0, 1.0, 0.0, 1.0, 1.0, 0.0, 1.0])
me_plane_004.materials.append(mat_material_042)
me_plane_004.update()
me_plane_006 = bpy.data.meshes.new('Plane.006')
me_plane_006.from_pydata([(-1.0, -1.0, 0.0), (1.0, -1.0, 0.0), (-1.0, 1.0, 0.0), (1.0, 1.0, 0.0)], [], [(0, 1, 3, 2)])
_uv = me_plane_006.uv_layers.new(name='UVMap')
_uv.uv.foreach_set('vector', [0.0, 0.0, 1.0, 0.0, 1.0, 1.0, 0.0, 1.0])
me_plane_006.materials.append(mat_material_043)
me_plane_006.update()
me_plane_007 = bpy.data.meshes.new('Plane.007')
me_plane_007.from_pydata([(-1.0, -1.0, 0.0), (1.0, -1.0, 0.0), (-1.0, 1.0, 0.0), (1.0, 1.0, 0.0)], [], [(0, 1, 3, 2)])
_uv = me_plane_007.uv_layers.new(name='UVMap')
_uv.uv.foreach_set('vector', [0.0, 0.0, 1.0, 0.0, 1.0, 1.0, 0.0, 1.0])
me_plane_007.materials.append(mat_material_044)
me_plane_007.update()
me_plane_008 = bpy.data.meshes.new('Plane.008')
me_plane_008.from_pydata([(-1.0, -1.0, 0.0), (1.0, -1.0, 0.0), (-1.0, 1.0, 0.0), (1.0, 1.0, 0.0)], [], [(0, 1, 3, 2)])
_uv = me_plane_008.uv_layers.new(name='UVMap')
_uv.uv.foreach_set('vector', [0.0, 0.0, 1.0, 0.0, 1.0, 1.0, 0.0, 1.0])
me_plane_008.materials.append(mat_material_045)
me_plane_008.update()
me_plane_009 = bpy.data.meshes.new('Plane.009')
me_plane_009.from_pydata([(-1.0, -1.0, 0.0), (1.0, -1.0, 0.0), (-1.0, 1.0, 0.0), (1.0, 1.0, 0.0)], [], [(0, 1, 3, 2)])
_uv = me_plane_009.uv_layers.new(name='UVMap')
_uv.uv.foreach_set('vector', [0.0, 0.0, 1.0, 0.0, 1.0, 1.0, 0.0, 1.0])
me_plane_009.materials.append(mat_material_046)
me_plane_009.update()

# ---- objects
ob_light = bpy.data.objects.new('Light', light_light)
ob_camera = bpy.data.objects.new('Camera', cam_camera)
ob_plane_pattern22 = bpy.data.objects.new('Plane.Pattern22', me_plane_025)
ob_plane_pattern23 = bpy.data.objects.new('Plane.Pattern23', me_plane_026)
ob_plane_pattern24 = bpy.data.objects.new('Plane.Pattern24', me_plane_027)
ob_plane_pattern25 = bpy.data.objects.new('Plane.Pattern25', me_plane_028)
ob_plane_pattern26 = bpy.data.objects.new('Plane.Pattern26', me_plane_029)
ob_plane_pattern27 = bpy.data.objects.new('Plane.Pattern27', me_plane_030)
ob_plane_pattern28 = bpy.data.objects.new('Plane.Pattern28', me_plane_031)
ob_plane_pattern29 = bpy.data.objects.new('Plane.Pattern29', me_plane_032)
ob_plane_pattern30 = bpy.data.objects.new('Plane.Pattern30', me_plane_033)
ob_plane_pattern31 = bpy.data.objects.new('Plane.Pattern31', me_plane_034)
ob_plane_pattern32 = bpy.data.objects.new('Plane.Pattern32', me_plane_035)
ob_plane_pattern33 = bpy.data.objects.new('Plane.Pattern33', me_plane_036)
ob_plane_pattern34 = bpy.data.objects.new('Plane.Pattern34', me_plane_037)
ob_plane_pattern35 = bpy.data.objects.new('Plane.Pattern35', me_plane_001)
ob_plane_pattern36 = bpy.data.objects.new('Plane.Pattern36', me_plane_002)
ob_plane_pattern37 = bpy.data.objects.new('Plane.Pattern37', me_plane_003)
ob_plane_pattern38 = bpy.data.objects.new('Plane.Pattern38', me_plane_004)
ob_plane_pattern39 = bpy.data.objects.new('Plane.Pattern39', me_plane_006)
ob_plane_pattern40 = bpy.data.objects.new('Plane.Pattern40', me_plane_007)
ob_plane_pattern41 = bpy.data.objects.new('Plane.Pattern41', me_plane_008)
ob_plane_pattern42 = bpy.data.objects.new('Plane.Pattern42', me_plane_009)

# ---- transforms, parenting, visibility, modifiers, constraints
ob_light.location = (4.076, -0.1601, 5.904)
ob_light.rotation_euler = (0.6503, 0.05522, 1.866)
ob_light.lock_rotations_4d = False
ob_light.empty_display_type = 'ARROWS'
ob_light.color = (0.0, 0.0, 0.0, 0.0)
ob_light.lineart.crease_threshold = 0.0
ob_camera.location = (0.0, 0.0, 23.65)
ob_camera.lock_rotations_4d = False
ob_camera.empty_display_type = 'ARROWS'
ob_camera.color = (0.0, 0.0, 0.0, 0.0)
ob_camera.display_type = 'WIRE'
ob_camera.lineart.crease_threshold = 0.0
ob_plane_pattern22.location = (-6.946, 2.911, 0.02)
ob_plane_pattern23.location = (-4.717, 2.911, 0.02)
ob_plane_pattern24.location = (-2.592, 2.911, 0.02)
ob_plane_pattern25.location = (-0.3823, 2.911, 0.02)
ob_plane_pattern26.location = (1.802, 2.955, 0.02)
ob_plane_pattern27.location = (4.011, 2.955, 0.02)
ob_plane_pattern28.location = (6.43, 2.955, 0.02)
ob_plane_pattern29.location = (-6.872, -0.1301, 0.02)
ob_plane_pattern30.location = (-4.827, -0.1301, 0.02)
ob_plane_pattern31.location = (-2.508, -0.1301, 0.02)
ob_plane_pattern32.location = (-0.1203, -0.1301, 0.02)
ob_plane_pattern33.location = (1.927, -0.1301, 0.02)
ob_plane_pattern34.location = (3.859, -0.1301, 0.02)
ob_plane_pattern35.location = (6.427, -0.1301, 0.02)
ob_plane_pattern36.location = (-7.106, -3.096, 0.02)
ob_plane_pattern37.location = (-4.784, -3.096, 0.02)
ob_plane_pattern38.location = (-2.43, -3.096, 0.02)
ob_plane_pattern39.location = (-0.1073, -3.096, 0.02)
ob_plane_pattern40.location = (2.136, -3.096, 0.02)
ob_plane_pattern41.location = (4.332, -3.096, 0.02)
ob_plane_pattern42.location = (6.717, -3.096, 0.02)

# ---- collection membership
col_collection.objects.link(ob_light)
col_collection.objects.link(ob_camera)
col_collection.objects.link(ob_plane_pattern22)
col_collection.objects.link(ob_plane_pattern23)
col_collection.objects.link(ob_plane_pattern24)
col_collection.objects.link(ob_plane_pattern25)
col_collection.objects.link(ob_plane_pattern26)
col_collection.objects.link(ob_plane_pattern27)
col_collection.objects.link(ob_plane_pattern28)
col_collection.objects.link(ob_plane_pattern29)
col_collection.objects.link(ob_plane_pattern30)
col_collection.objects.link(ob_plane_pattern31)
col_collection.objects.link(ob_plane_pattern32)
col_collection.objects.link(ob_plane_pattern33)
col_collection.objects.link(ob_plane_pattern34)
col_collection.objects.link(ob_plane_pattern35)
col_collection.objects.link(ob_plane_pattern36)
col_collection.objects.link(ob_plane_pattern37)
col_collection.objects.link(ob_plane_pattern38)
col_collection.objects.link(ob_plane_pattern39)
col_collection.objects.link(ob_plane_pattern40)
col_collection.objects.link(ob_plane_pattern41)
col_collection.objects.link(ob_plane_pattern42)

# ---- scene / render settings (as saved in the file)
scene.camera = ob_camera
scene.frame_start = 1; scene.frame_end = 250; scene.frame_set(1)
scene.render.engine = 'BLENDER_EEVEE_NEXT'
scene.render.resolution_percentage = 50
scene.eevee.use_shadows = False
bpy.context.view_layer.update()
